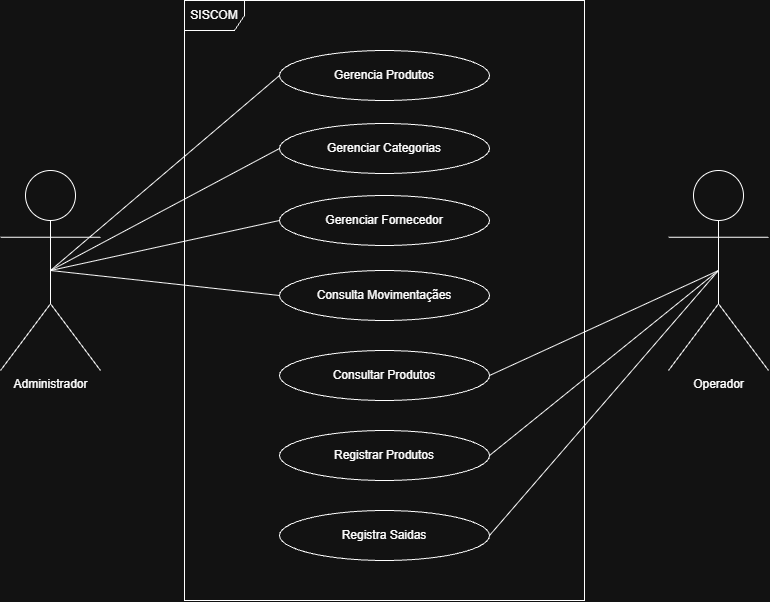

The diagram above was exported from draw.io. Its source (the exported page's mxGraphModel, read from the mxfile embedded in the PNG):
<mxGraphModel dx="1493" dy="777" grid="1" gridSize="10" guides="1" tooltips="1" connect="1" arrows="1" fold="1" page="1" pageScale="1" pageWidth="827" pageHeight="1169" math="0" shadow="0">
  <root>
    <mxCell id="0" />
    <mxCell id="1" parent="0" />
    <mxCell id="n7yi3h4y9Ny-Y9zSeuji-102" edge="1" parent="1" style="edgeStyle=orthogonalEdgeStyle;rounded=0;orthogonalLoop=1;jettySize=auto;html=1;exitX=0;exitY=0.5;exitDx=0;exitDy=0;entryX=0;entryY=0.5;entryDx=0;entryDy=0;endArrow=ERoneToMany;endFill=0;strokeWidth=2;">
      <mxGeometry relative="1" as="geometry">
        <Array as="points">
          <mxPoint x="-40" y="735" />
          <mxPoint x="-40" y="415" />
        </Array>
        <mxPoint x="10" y="415" as="targetPoint" />
      </mxGeometry>
    </mxCell>
    <mxCell id="9vlvtq0LP-Zv3hshkOYR-21" edge="1" parent="1" source="9vlvtq0LP-Zv3hshkOYR-1" style="rounded=0;orthogonalLoop=1;jettySize=auto;html=1;exitX=0.5;exitY=0.5;exitDx=0;exitDy=0;exitPerimeter=0;entryX=0;entryY=0.5;entryDx=0;entryDy=0;defaultLabelBackgroundColor=page;endArrow=none;endFill=0;" target="9vlvtq0LP-Zv3hshkOYR-12">
      <mxGeometry relative="1" as="geometry" />
    </mxCell>
    <mxCell id="9vlvtq0LP-Zv3hshkOYR-22" edge="1" parent="1" source="9vlvtq0LP-Zv3hshkOYR-1" style="rounded=0;orthogonalLoop=1;jettySize=auto;html=1;exitX=0.5;exitY=0.5;exitDx=0;exitDy=0;exitPerimeter=0;entryX=0;entryY=0.5;entryDx=0;entryDy=0;defaultLabelBackgroundColor=page;endArrow=none;endFill=0;" target="9vlvtq0LP-Zv3hshkOYR-11">
      <mxGeometry relative="1" as="geometry" />
    </mxCell>
    <mxCell id="9vlvtq0LP-Zv3hshkOYR-23" edge="1" parent="1" source="9vlvtq0LP-Zv3hshkOYR-1" style="rounded=0;orthogonalLoop=1;jettySize=auto;html=1;exitX=0.5;exitY=0.5;exitDx=0;exitDy=0;exitPerimeter=0;entryX=0;entryY=0.5;entryDx=0;entryDy=0;defaultLabelBackgroundColor=page;endArrow=none;endFill=0;" target="9vlvtq0LP-Zv3hshkOYR-10">
      <mxGeometry relative="1" as="geometry" />
    </mxCell>
    <mxCell id="9vlvtq0LP-Zv3hshkOYR-24" edge="1" parent="1" source="9vlvtq0LP-Zv3hshkOYR-1" style="rounded=0;orthogonalLoop=1;jettySize=auto;html=1;exitX=0.5;exitY=0.5;exitDx=0;exitDy=0;exitPerimeter=0;entryX=0;entryY=0.5;entryDx=0;entryDy=0;defaultLabelBackgroundColor=page;endArrow=none;endFill=0;" target="9vlvtq0LP-Zv3hshkOYR-4">
      <mxGeometry relative="1" as="geometry" />
    </mxCell>
    <mxCell id="9vlvtq0LP-Zv3hshkOYR-1" parent="1" style="shape=umlActor;verticalLabelPosition=bottom;verticalAlign=top;html=1;labelPerimeter=1;" value="Administrador" vertex="1">
      <mxGeometry height="200" width="100" x="30" y="220" as="geometry" />
    </mxCell>
    <mxCell id="9vlvtq0LP-Zv3hshkOYR-17" edge="1" parent="1" source="9vlvtq0LP-Zv3hshkOYR-3" style="rounded=0;orthogonalLoop=1;jettySize=auto;html=1;exitX=0.5;exitY=0.5;exitDx=0;exitDy=0;exitPerimeter=0;entryX=1;entryY=0.5;entryDx=0;entryDy=0;defaultLabelBackgroundColor=page;endArrow=none;endFill=0;" target="9vlvtq0LP-Zv3hshkOYR-15">
      <mxGeometry relative="1" as="geometry" />
    </mxCell>
    <mxCell id="9vlvtq0LP-Zv3hshkOYR-3" parent="1" style="shape=umlActor;verticalLabelPosition=bottom;verticalAlign=top;html=1;labelPerimeter=1;" value="Operador" vertex="1">
      <mxGeometry height="200" width="100" x="698" y="220" as="geometry" />
    </mxCell>
    <mxCell id="9vlvtq0LP-Zv3hshkOYR-4" parent="1" style="ellipse;whiteSpace=wrap;html=1;" value="Gerencia Produtos" vertex="1">
      <mxGeometry height="50" width="210" x="309" y="100" as="geometry" />
    </mxCell>
    <mxCell id="9vlvtq0LP-Zv3hshkOYR-5" parent="1" style="shape=umlFrame;whiteSpace=wrap;html=1;pointerEvents=0;" value="SISCOM" vertex="1">
      <mxGeometry height="600" width="400" x="214" y="50" as="geometry" />
    </mxCell>
    <mxCell id="9vlvtq0LP-Zv3hshkOYR-10" parent="1" style="ellipse;whiteSpace=wrap;html=1;" value="Gerenciar Categorias" vertex="1">
      <mxGeometry height="50" width="210" x="309" y="173" as="geometry" />
    </mxCell>
    <mxCell id="9vlvtq0LP-Zv3hshkOYR-11" parent="1" style="ellipse;whiteSpace=wrap;html=1;" value="Gerenciar Fornecedor" vertex="1">
      <mxGeometry height="50" width="210" x="309" y="245" as="geometry" />
    </mxCell>
    <mxCell id="9vlvtq0LP-Zv3hshkOYR-12" parent="1" style="ellipse;whiteSpace=wrap;html=1;" value="Consulta Movimentaçães" vertex="1">
      <mxGeometry height="50" width="210" x="309" y="320" as="geometry" />
    </mxCell>
    <mxCell id="9vlvtq0LP-Zv3hshkOYR-13" parent="1" style="ellipse;whiteSpace=wrap;html=1;" value="Consultar Produtos" vertex="1">
      <mxGeometry height="50" width="210" x="309" y="400" as="geometry" />
    </mxCell>
    <mxCell id="9vlvtq0LP-Zv3hshkOYR-14" parent="1" style="ellipse;whiteSpace=wrap;html=1;" value="Registrar Produtos" vertex="1">
      <mxGeometry height="50" width="210" x="309" y="480" as="geometry" />
    </mxCell>
    <mxCell id="9vlvtq0LP-Zv3hshkOYR-15" parent="1" style="ellipse;whiteSpace=wrap;html=1;" value="Registra Saidas" vertex="1">
      <mxGeometry height="50" width="210" x="309" y="560" as="geometry" />
    </mxCell>
    <mxCell id="9vlvtq0LP-Zv3hshkOYR-18" edge="1" parent="1" source="9vlvtq0LP-Zv3hshkOYR-14" style="rounded=0;orthogonalLoop=1;jettySize=auto;html=1;exitX=1;exitY=0.5;exitDx=0;exitDy=0;entryX=0.5;entryY=0.5;entryDx=0;entryDy=0;entryPerimeter=0;defaultLabelBackgroundColor=page;endArrow=none;endFill=0;" target="9vlvtq0LP-Zv3hshkOYR-3">
      <mxGeometry relative="1" as="geometry" />
    </mxCell>
    <mxCell id="9vlvtq0LP-Zv3hshkOYR-19" edge="1" parent="1" source="9vlvtq0LP-Zv3hshkOYR-13" style="rounded=0;orthogonalLoop=1;jettySize=auto;html=1;exitX=1;exitY=0.5;exitDx=0;exitDy=0;entryX=0.5;entryY=0.5;entryDx=0;entryDy=0;entryPerimeter=0;defaultLabelBackgroundColor=page;endArrow=none;endFill=0;" target="9vlvtq0LP-Zv3hshkOYR-3">
      <mxGeometry relative="1" as="geometry" />
    </mxCell>
  </root>
</mxGraphModel>